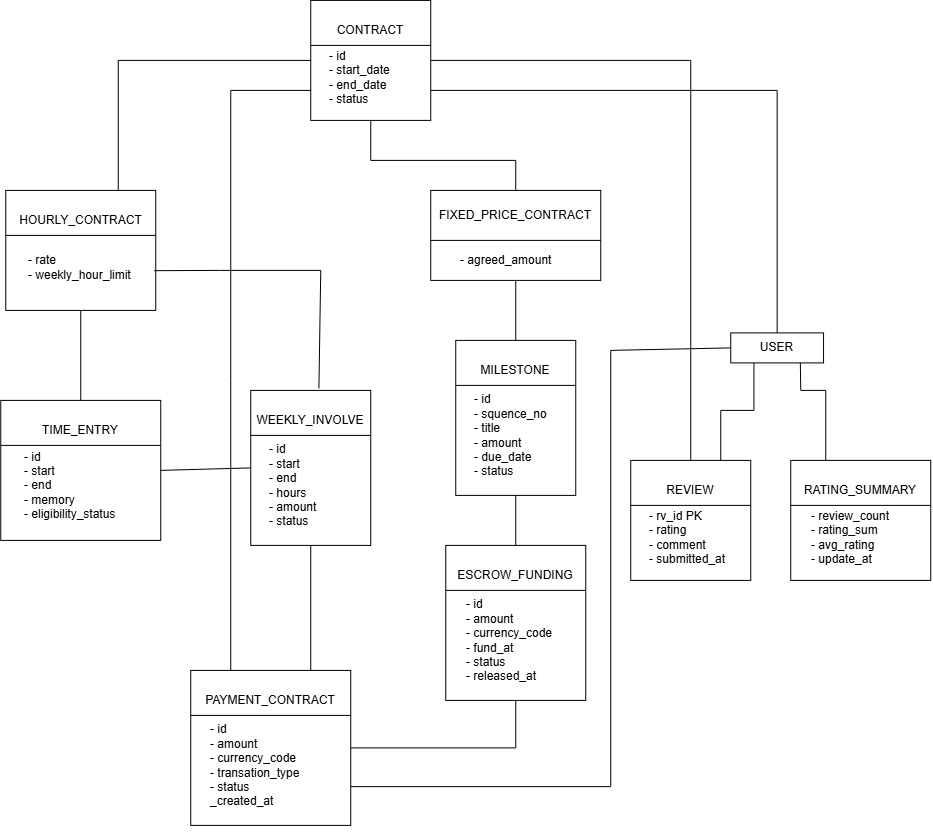

The diagram above was exported from draw.io. Its source (the exported page's mxGraphModel, read from the mxfile embedded in the PNG):
<mxGraphModel dx="1964" dy="1989" grid="1" gridSize="10" guides="1" tooltips="1" connect="1" arrows="1" fold="1" page="1" pageScale="1" pageWidth="850" pageHeight="1100" math="0" shadow="0">
  <root>
    <mxCell id="0" />
    <mxCell id="1" parent="0" />
    <mxCell id="WHqbQsTl_lspNkmbmXlW-1" connectable="0" parent="1" style="group" value="" vertex="1">
      <mxGeometry height="155" width="120" x="150" y="-550" as="geometry" />
    </mxCell>
    <mxCell id="WHqbQsTl_lspNkmbmXlW-2" parent="WHqbQsTl_lspNkmbmXlW-1" style="rounded=0;whiteSpace=wrap;html=1;align=left;" value="" vertex="1">
      <mxGeometry height="120" width="120" as="geometry" />
    </mxCell>
    <mxCell id="WHqbQsTl_lspNkmbmXlW-3" edge="1" parent="WHqbQsTl_lspNkmbmXlW-1" style="endArrow=none;html=1;rounded=0;strokeWidth=1;entryX=1;entryY=0.25;entryDx=0;entryDy=0;exitX=0;exitY=0.25;exitDx=0;exitDy=0;" value="">
      <mxGeometry height="50" relative="1" width="50" as="geometry">
        <mxPoint y="45" as="sourcePoint" />
        <mxPoint x="120" y="45" as="targetPoint" />
      </mxGeometry>
    </mxCell>
    <mxCell id="WHqbQsTl_lspNkmbmXlW-4" parent="WHqbQsTl_lspNkmbmXlW-1" style="text;html=1;whiteSpace=wrap;strokeColor=none;fillColor=none;align=center;verticalAlign=middle;rounded=0;" value="CONTRACT" vertex="1">
      <mxGeometry height="30" width="60" x="30" y="15" as="geometry" />
    </mxCell>
    <mxCell id="WHqbQsTl_lspNkmbmXlW-5" parent="WHqbQsTl_lspNkmbmXlW-1" style="text;html=1;whiteSpace=wrap;strokeColor=none;fillColor=none;align=left;verticalAlign=middle;rounded=0;" value="- id&lt;div&gt;- start_date&lt;/div&gt;&lt;div&gt;- end_date&lt;/div&gt;&lt;div&gt;- status&lt;/div&gt;" vertex="1">
      <mxGeometry height="30" width="87" x="16.5" y="62.5" as="geometry" />
    </mxCell>
    <mxCell id="WHqbQsTl_lspNkmbmXlW-6" connectable="0" parent="1" style="group" value="" vertex="1">
      <mxGeometry height="155" width="150" x="-155" y="-360" as="geometry" />
    </mxCell>
    <mxCell id="WHqbQsTl_lspNkmbmXlW-7" parent="WHqbQsTl_lspNkmbmXlW-6" style="rounded=0;whiteSpace=wrap;html=1;align=left;" value="" vertex="1">
      <mxGeometry height="120" width="150" as="geometry" />
    </mxCell>
    <mxCell id="WHqbQsTl_lspNkmbmXlW-8" edge="1" parent="WHqbQsTl_lspNkmbmXlW-6" style="endArrow=none;html=1;rounded=0;strokeWidth=1;entryX=1;entryY=0.25;entryDx=0;entryDy=0;exitX=0;exitY=0.25;exitDx=0;exitDy=0;" value="">
      <mxGeometry height="50" relative="1" width="50" as="geometry">
        <mxPoint y="45" as="sourcePoint" />
        <mxPoint x="150" y="45" as="targetPoint" />
      </mxGeometry>
    </mxCell>
    <mxCell id="WHqbQsTl_lspNkmbmXlW-9" parent="WHqbQsTl_lspNkmbmXlW-6" style="text;html=1;whiteSpace=wrap;strokeColor=none;fillColor=none;align=center;verticalAlign=middle;rounded=0;" value="HOURLY_CONTRACT" vertex="1">
      <mxGeometry height="30" width="75" x="37.5" y="15" as="geometry" />
    </mxCell>
    <mxCell id="WHqbQsTl_lspNkmbmXlW-10" parent="WHqbQsTl_lspNkmbmXlW-6" style="text;html=1;whiteSpace=wrap;strokeColor=none;fillColor=none;align=left;verticalAlign=middle;rounded=0;" value="- rate&lt;div&gt;- weekly_hour_limit&lt;/div&gt;" vertex="1">
      <mxGeometry height="30" width="108.75" x="20.625" y="62.5" as="geometry" />
    </mxCell>
    <mxCell id="WHqbQsTl_lspNkmbmXlW-11" connectable="0" parent="1" style="group" value="" vertex="1">
      <mxGeometry height="155" width="140" x="285" y="-5" as="geometry" />
    </mxCell>
    <mxCell id="WHqbQsTl_lspNkmbmXlW-12" parent="WHqbQsTl_lspNkmbmXlW-11" style="rounded=0;whiteSpace=wrap;html=1;align=left;" value="" vertex="1">
      <mxGeometry height="155" width="140" as="geometry" />
    </mxCell>
    <mxCell id="WHqbQsTl_lspNkmbmXlW-13" edge="1" parent="WHqbQsTl_lspNkmbmXlW-11" style="endArrow=none;html=1;rounded=0;strokeWidth=1;entryX=1;entryY=0.25;entryDx=0;entryDy=0;exitX=0;exitY=0.25;exitDx=0;exitDy=0;" value="">
      <mxGeometry height="50" relative="1" width="50" as="geometry">
        <mxPoint y="45" as="sourcePoint" />
        <mxPoint x="140" y="45" as="targetPoint" />
      </mxGeometry>
    </mxCell>
    <mxCell id="WHqbQsTl_lspNkmbmXlW-14" parent="WHqbQsTl_lspNkmbmXlW-11" style="text;html=1;whiteSpace=wrap;strokeColor=none;fillColor=none;align=center;verticalAlign=middle;rounded=0;" value="ESCROW_FUNDING" vertex="1">
      <mxGeometry height="30" width="70" x="35" y="15" as="geometry" />
    </mxCell>
    <mxCell id="WHqbQsTl_lspNkmbmXlW-15" parent="WHqbQsTl_lspNkmbmXlW-11" style="text;html=1;whiteSpace=wrap;strokeColor=none;fillColor=none;align=left;verticalAlign=middle;rounded=0;" value="- id&lt;div&gt;- amount&lt;/div&gt;&lt;div&gt;- currency_code&lt;/div&gt;&lt;div&gt;- fund_at&lt;/div&gt;&lt;div&gt;- status&lt;/div&gt;&lt;div&gt;- released_at&lt;/div&gt;" vertex="1">
      <mxGeometry height="30" width="101.5" x="19.25" y="80" as="geometry" />
    </mxCell>
    <mxCell id="WHqbQsTl_lspNkmbmXlW-16" connectable="0" parent="1" style="group" value="" vertex="1">
      <mxGeometry height="295" width="170" x="270" y="-350" as="geometry" />
    </mxCell>
    <mxCell id="WHqbQsTl_lspNkmbmXlW-17" parent="WHqbQsTl_lspNkmbmXlW-16" style="rounded=0;whiteSpace=wrap;html=1;align=left;" value="" vertex="1">
      <mxGeometry height="90" width="170" y="-10" as="geometry" />
    </mxCell>
    <mxCell id="WHqbQsTl_lspNkmbmXlW-19" parent="WHqbQsTl_lspNkmbmXlW-16" style="text;html=1;whiteSpace=wrap;strokeColor=none;fillColor=none;align=center;verticalAlign=middle;rounded=0;" value="FIXED_PRICE_CONTRACT" vertex="1">
      <mxGeometry height="30" width="60" x="55" as="geometry" />
    </mxCell>
    <mxCell id="WHqbQsTl_lspNkmbmXlW-20" parent="WHqbQsTl_lspNkmbmXlW-16" style="text;html=1;whiteSpace=wrap;strokeColor=none;fillColor=none;align=left;verticalAlign=middle;rounded=0;" value="- agreed_amount" vertex="1">
      <mxGeometry height="30" width="113.5" x="28.25" y="45" as="geometry" />
    </mxCell>
    <mxCell id="WHqbQsTl_lspNkmbmXlW-52" edge="1" parent="WHqbQsTl_lspNkmbmXlW-16" style="endArrow=none;html=1;rounded=0;exitX=0;exitY=0.5;exitDx=0;exitDy=0;entryX=1;entryY=0.5;entryDx=0;entryDy=0;" value="">
      <mxGeometry height="50" relative="1" width="50" as="geometry">
        <mxPoint y="40" as="sourcePoint" />
        <mxPoint x="170" y="40" as="targetPoint" />
      </mxGeometry>
    </mxCell>
    <mxCell id="WHqbQsTl_lspNkmbmXlW-21" connectable="0" parent="WHqbQsTl_lspNkmbmXlW-16" style="group" value="" vertex="1">
      <mxGeometry height="155" width="120" x="25" y="140" as="geometry" />
    </mxCell>
    <mxCell id="WHqbQsTl_lspNkmbmXlW-22" parent="WHqbQsTl_lspNkmbmXlW-21" style="rounded=0;whiteSpace=wrap;html=1;align=left;" value="" vertex="1">
      <mxGeometry height="155" width="120" as="geometry" />
    </mxCell>
    <mxCell id="WHqbQsTl_lspNkmbmXlW-23" edge="1" parent="WHqbQsTl_lspNkmbmXlW-21" style="endArrow=none;html=1;rounded=0;strokeWidth=1;entryX=1;entryY=0.25;entryDx=0;entryDy=0;exitX=0;exitY=0.25;exitDx=0;exitDy=0;" value="">
      <mxGeometry height="50" relative="1" width="50" as="geometry">
        <mxPoint y="45" as="sourcePoint" />
        <mxPoint x="120" y="45" as="targetPoint" />
      </mxGeometry>
    </mxCell>
    <mxCell id="WHqbQsTl_lspNkmbmXlW-24" parent="WHqbQsTl_lspNkmbmXlW-21" style="text;html=1;whiteSpace=wrap;strokeColor=none;fillColor=none;align=center;verticalAlign=middle;rounded=0;" value="MILESTONE" vertex="1">
      <mxGeometry height="30" width="60" x="30" y="15" as="geometry" />
    </mxCell>
    <mxCell id="WHqbQsTl_lspNkmbmXlW-25" parent="WHqbQsTl_lspNkmbmXlW-21" style="text;html=1;whiteSpace=wrap;strokeColor=none;fillColor=none;align=left;verticalAlign=middle;rounded=0;" value="- id&lt;div&gt;- squence_no&lt;/div&gt;&lt;div&gt;- title&lt;/div&gt;&lt;div&gt;- amount&lt;/div&gt;&lt;div&gt;- due_date&lt;/div&gt;&lt;div&gt;- status&lt;/div&gt;" vertex="1">
      <mxGeometry height="30" width="87" x="16.5" y="80" as="geometry" />
    </mxCell>
    <mxCell id="o0JtCA3CFwxJoBGaXk0y-11" edge="1" parent="WHqbQsTl_lspNkmbmXlW-16" source="WHqbQsTl_lspNkmbmXlW-22" style="endArrow=none;html=1;rounded=0;entryX=0.5;entryY=1;entryDx=0;entryDy=0;exitX=0.5;exitY=0;exitDx=0;exitDy=0;" target="WHqbQsTl_lspNkmbmXlW-17" value="">
      <mxGeometry height="50" relative="1" width="50" as="geometry">
        <mxPoint x="240" y="230" as="sourcePoint" />
        <mxPoint x="290" y="180" as="targetPoint" />
      </mxGeometry>
    </mxCell>
    <mxCell id="WHqbQsTl_lspNkmbmXlW-26" connectable="0" parent="1" style="group" value="" vertex="1">
      <mxGeometry height="155" width="120" x="470" y="-90" as="geometry" />
    </mxCell>
    <mxCell id="WHqbQsTl_lspNkmbmXlW-27" parent="WHqbQsTl_lspNkmbmXlW-26" style="rounded=0;whiteSpace=wrap;html=1;align=left;" value="" vertex="1">
      <mxGeometry height="120" width="120" as="geometry" />
    </mxCell>
    <mxCell id="WHqbQsTl_lspNkmbmXlW-28" edge="1" parent="WHqbQsTl_lspNkmbmXlW-26" style="endArrow=none;html=1;rounded=0;strokeWidth=1;entryX=1;entryY=0.25;entryDx=0;entryDy=0;exitX=0;exitY=0.25;exitDx=0;exitDy=0;" value="">
      <mxGeometry height="50" relative="1" width="50" as="geometry">
        <mxPoint y="45" as="sourcePoint" />
        <mxPoint x="120" y="45" as="targetPoint" />
      </mxGeometry>
    </mxCell>
    <mxCell id="WHqbQsTl_lspNkmbmXlW-29" parent="WHqbQsTl_lspNkmbmXlW-26" style="text;html=1;whiteSpace=wrap;strokeColor=none;fillColor=none;align=center;verticalAlign=middle;rounded=0;" value="REVIEW" vertex="1">
      <mxGeometry height="30" width="60" x="30" y="15" as="geometry" />
    </mxCell>
    <mxCell id="WHqbQsTl_lspNkmbmXlW-30" parent="WHqbQsTl_lspNkmbmXlW-26" style="text;html=1;whiteSpace=wrap;strokeColor=none;fillColor=none;align=left;verticalAlign=middle;rounded=0;" value="- rv_id PK&lt;div&gt;- rating&lt;/div&gt;&lt;div&gt;- comment&lt;/div&gt;&lt;div&gt;- submitted_at&lt;/div&gt;" vertex="1">
      <mxGeometry height="30" width="87" x="16.5" y="62.5" as="geometry" />
    </mxCell>
    <mxCell id="WHqbQsTl_lspNkmbmXlW-31" connectable="0" parent="1" style="group" value="" vertex="1">
      <mxGeometry height="155" width="120" x="90" y="-160" as="geometry" />
    </mxCell>
    <mxCell id="WHqbQsTl_lspNkmbmXlW-32" parent="WHqbQsTl_lspNkmbmXlW-31" style="rounded=0;whiteSpace=wrap;html=1;align=left;" value="" vertex="1">
      <mxGeometry height="155" width="120" as="geometry" />
    </mxCell>
    <mxCell id="WHqbQsTl_lspNkmbmXlW-33" edge="1" parent="WHqbQsTl_lspNkmbmXlW-31" style="endArrow=none;html=1;rounded=0;strokeWidth=1;entryX=1;entryY=0.25;entryDx=0;entryDy=0;exitX=0;exitY=0.25;exitDx=0;exitDy=0;" value="">
      <mxGeometry height="50" relative="1" width="50" as="geometry">
        <mxPoint y="45" as="sourcePoint" />
        <mxPoint x="120" y="45" as="targetPoint" />
      </mxGeometry>
    </mxCell>
    <mxCell id="WHqbQsTl_lspNkmbmXlW-34" parent="WHqbQsTl_lspNkmbmXlW-31" style="text;html=1;whiteSpace=wrap;strokeColor=none;fillColor=none;align=center;verticalAlign=middle;rounded=0;" value="WEEKLY_INVOLVE" vertex="1">
      <mxGeometry height="30" width="60" x="30" y="15" as="geometry" />
    </mxCell>
    <mxCell id="WHqbQsTl_lspNkmbmXlW-35" parent="WHqbQsTl_lspNkmbmXlW-31" style="text;html=1;whiteSpace=wrap;strokeColor=none;fillColor=none;align=left;verticalAlign=middle;rounded=0;" value="- id&lt;div&gt;- start&lt;/div&gt;&lt;div&gt;- end&lt;/div&gt;&lt;div&gt;- hours&lt;/div&gt;&lt;div&gt;- amount&lt;/div&gt;&lt;div&gt;- status&lt;/div&gt;" vertex="1">
      <mxGeometry height="30" width="87" x="16.5" y="80" as="geometry" />
    </mxCell>
    <mxCell id="WHqbQsTl_lspNkmbmXlW-36" connectable="0" parent="1" style="group" value="" vertex="1">
      <mxGeometry height="155" width="160" x="30" y="120" as="geometry" />
    </mxCell>
    <mxCell id="WHqbQsTl_lspNkmbmXlW-53" edge="1" parent="WHqbQsTl_lspNkmbmXlW-36" source="WHqbQsTl_lspNkmbmXlW-37" style="edgeStyle=orthogonalEdgeStyle;rounded=0;orthogonalLoop=1;jettySize=auto;html=1;exitX=0.5;exitY=1;exitDx=0;exitDy=0;">
      <mxGeometry relative="1" as="geometry">
        <mxPoint x="80.23809523809518" y="120.23809523809518" as="targetPoint" />
      </mxGeometry>
    </mxCell>
    <mxCell id="WHqbQsTl_lspNkmbmXlW-37" parent="WHqbQsTl_lspNkmbmXlW-36" style="rounded=0;whiteSpace=wrap;html=1;align=left;" value="" vertex="1">
      <mxGeometry height="155" width="160" as="geometry" />
    </mxCell>
    <mxCell id="WHqbQsTl_lspNkmbmXlW-39" parent="WHqbQsTl_lspNkmbmXlW-36" style="text;html=1;whiteSpace=wrap;strokeColor=none;fillColor=none;align=center;verticalAlign=middle;rounded=0;" value="PAYMENT_CONTRACT" vertex="1">
      <mxGeometry height="30" width="64" x="48" y="15" as="geometry" />
    </mxCell>
    <mxCell id="WHqbQsTl_lspNkmbmXlW-40" parent="WHqbQsTl_lspNkmbmXlW-36" style="text;html=1;whiteSpace=wrap;strokeColor=none;fillColor=none;align=left;verticalAlign=middle;rounded=0;" value="- id&lt;div&gt;- amount&lt;/div&gt;&lt;div&gt;- currency_code&lt;/div&gt;&lt;div&gt;- transation_type&lt;/div&gt;&lt;div&gt;- status&lt;/div&gt;&lt;div&gt;_created_at&lt;/div&gt;" vertex="1">
      <mxGeometry height="30" width="92.8" x="17.6" y="80" as="geometry" />
    </mxCell>
    <mxCell id="WHqbQsTl_lspNkmbmXlW-38" edge="1" parent="WHqbQsTl_lspNkmbmXlW-36" style="endArrow=none;html=1;rounded=0;strokeWidth=1;exitX=0;exitY=0.25;exitDx=0;exitDy=0;" value="">
      <mxGeometry height="50" relative="1" width="50" as="geometry">
        <mxPoint y="45" as="sourcePoint" />
        <mxPoint x="160" y="45" as="targetPoint" />
      </mxGeometry>
    </mxCell>
    <mxCell id="WHqbQsTl_lspNkmbmXlW-41" connectable="0" parent="1" style="group" value="" vertex="1">
      <mxGeometry height="155" width="160" x="-160" y="-150" as="geometry" />
    </mxCell>
    <mxCell id="WHqbQsTl_lspNkmbmXlW-42" parent="WHqbQsTl_lspNkmbmXlW-41" style="rounded=0;whiteSpace=wrap;html=1;align=left;" value="" vertex="1">
      <mxGeometry height="140" width="160" as="geometry" />
    </mxCell>
    <mxCell id="WHqbQsTl_lspNkmbmXlW-43" edge="1" parent="WHqbQsTl_lspNkmbmXlW-41" style="endArrow=none;html=1;rounded=0;strokeWidth=1;entryX=1;entryY=0.25;entryDx=0;entryDy=0;exitX=0;exitY=0.25;exitDx=0;exitDy=0;" value="">
      <mxGeometry height="50" relative="1" width="50" as="geometry">
        <mxPoint y="45" as="sourcePoint" />
        <mxPoint x="160" y="45" as="targetPoint" />
      </mxGeometry>
    </mxCell>
    <mxCell id="WHqbQsTl_lspNkmbmXlW-44" parent="WHqbQsTl_lspNkmbmXlW-41" style="text;html=1;whiteSpace=wrap;strokeColor=none;fillColor=none;align=center;verticalAlign=middle;rounded=0;" value="TIME_ENTRY" vertex="1">
      <mxGeometry height="30" width="80" x="40" y="15" as="geometry" />
    </mxCell>
    <mxCell id="WHqbQsTl_lspNkmbmXlW-45" parent="WHqbQsTl_lspNkmbmXlW-41" style="text;html=1;whiteSpace=wrap;strokeColor=none;fillColor=none;align=left;verticalAlign=middle;rounded=0;" value="- id&lt;div&gt;- start&lt;/div&gt;&lt;div&gt;- end&lt;/div&gt;&lt;div&gt;- memory&lt;/div&gt;&lt;div&gt;- eligibility_status&lt;/div&gt;" vertex="1">
      <mxGeometry height="30" width="116" x="22" y="70" as="geometry" />
    </mxCell>
    <mxCell id="WHqbQsTl_lspNkmbmXlW-46" connectable="0" parent="1" style="group" value="" vertex="1">
      <mxGeometry height="155" width="140" x="630" y="-90" as="geometry" />
    </mxCell>
    <mxCell id="WHqbQsTl_lspNkmbmXlW-47" parent="WHqbQsTl_lspNkmbmXlW-46" style="rounded=0;whiteSpace=wrap;html=1;align=left;" value="" vertex="1">
      <mxGeometry height="120" width="140" as="geometry" />
    </mxCell>
    <mxCell id="WHqbQsTl_lspNkmbmXlW-48" edge="1" parent="WHqbQsTl_lspNkmbmXlW-46" style="endArrow=none;html=1;rounded=0;strokeWidth=1;entryX=1;entryY=0.25;entryDx=0;entryDy=0;exitX=0;exitY=0.25;exitDx=0;exitDy=0;" value="">
      <mxGeometry height="50" relative="1" width="50" as="geometry">
        <mxPoint y="45" as="sourcePoint" />
        <mxPoint x="140" y="45" as="targetPoint" />
      </mxGeometry>
    </mxCell>
    <mxCell id="WHqbQsTl_lspNkmbmXlW-49" parent="WHqbQsTl_lspNkmbmXlW-46" style="text;html=1;whiteSpace=wrap;strokeColor=none;fillColor=none;align=center;verticalAlign=middle;rounded=0;" value="RATING_SUMMARY" vertex="1">
      <mxGeometry height="30" width="70" x="35" y="15" as="geometry" />
    </mxCell>
    <mxCell id="WHqbQsTl_lspNkmbmXlW-50" parent="WHqbQsTl_lspNkmbmXlW-46" style="text;html=1;whiteSpace=wrap;strokeColor=none;fillColor=none;align=left;verticalAlign=middle;rounded=0;" value="- review_count&lt;div&gt;- rating_sum&lt;/div&gt;&lt;div&gt;- avg_rating&lt;/div&gt;&lt;div&gt;- update_at&lt;/div&gt;" vertex="1">
      <mxGeometry height="30" width="101.5" x="19.25" y="62.5" as="geometry" />
    </mxCell>
    <mxCell id="o0JtCA3CFwxJoBGaXk0y-8" edge="1" parent="1" source="WHqbQsTl_lspNkmbmXlW-42" style="endArrow=none;html=1;rounded=0;exitX=0.5;exitY=0;exitDx=0;exitDy=0;entryX=0.5;entryY=1;entryDx=0;entryDy=0;" target="WHqbQsTl_lspNkmbmXlW-7" value="">
      <mxGeometry height="50" relative="1" width="50" as="geometry">
        <mxPoint x="100" y="-130" as="sourcePoint" />
        <mxPoint x="-140" y="-200" as="targetPoint" />
      </mxGeometry>
    </mxCell>
    <mxCell id="o0JtCA3CFwxJoBGaXk0y-9" edge="1" parent="1" source="WHqbQsTl_lspNkmbmXlW-17" style="endArrow=none;html=1;rounded=0;entryX=0.5;entryY=1;entryDx=0;entryDy=0;exitX=0.5;exitY=0;exitDx=0;exitDy=0;" target="WHqbQsTl_lspNkmbmXlW-2" value="">
      <mxGeometry height="50" relative="1" width="50" as="geometry">
        <Array as="points">
          <mxPoint x="355" y="-390" />
          <mxPoint x="210" y="-390" />
        </Array>
        <mxPoint x="210" y="-360" as="sourcePoint" />
        <mxPoint x="260" y="-410" as="targetPoint" />
      </mxGeometry>
    </mxCell>
    <mxCell id="o0JtCA3CFwxJoBGaXk0y-10" edge="1" parent="1" source="WHqbQsTl_lspNkmbmXlW-32" style="endArrow=none;html=1;rounded=0;exitX=0.568;exitY=-0.013;exitDx=0;exitDy=0;exitPerimeter=0;entryX=0.989;entryY=0.669;entryDx=0;entryDy=0;entryPerimeter=0;" target="WHqbQsTl_lspNkmbmXlW-7" value="">
      <mxGeometry height="50" relative="1" width="50" as="geometry">
        <Array as="points">
          <mxPoint x="160" y="-280" />
          <mxPoint x="60" y="-280" />
        </Array>
        <mxPoint x="210" y="-200" as="sourcePoint" />
        <mxPoint x="30" y="-310" as="targetPoint" />
      </mxGeometry>
    </mxCell>
    <mxCell id="o0JtCA3CFwxJoBGaXk0y-12" edge="1" parent="1" source="WHqbQsTl_lspNkmbmXlW-12" style="endArrow=none;html=1;rounded=0;entryX=0.5;entryY=1;entryDx=0;entryDy=0;exitX=0.5;exitY=0;exitDx=0;exitDy=0;" target="WHqbQsTl_lspNkmbmXlW-22" value="">
      <mxGeometry height="50" relative="1" width="50" as="geometry">
        <mxPoint x="490" y="-12.5" as="sourcePoint" />
        <mxPoint x="490" y="-72.5" as="targetPoint" />
      </mxGeometry>
    </mxCell>
    <mxCell id="o0JtCA3CFwxJoBGaXk0y-13" edge="1" parent="1" source="WHqbQsTl_lspNkmbmXlW-42" style="endArrow=none;html=1;rounded=0;entryX=0;entryY=0.5;entryDx=0;entryDy=0;exitX=1;exitY=0.5;exitDx=0;exitDy=0;" target="WHqbQsTl_lspNkmbmXlW-32" value="">
      <mxGeometry height="50" relative="1" width="50" as="geometry">
        <mxPoint x="-290" y="10" as="sourcePoint" />
        <mxPoint x="-290" y="-50" as="targetPoint" />
      </mxGeometry>
    </mxCell>
    <mxCell id="o0JtCA3CFwxJoBGaXk0y-15" edge="1" parent="1" source="WHqbQsTl_lspNkmbmXlW-7" style="endArrow=none;html=1;rounded=0;exitX=0.75;exitY=0;exitDx=0;exitDy=0;entryX=0;entryY=0.5;entryDx=0;entryDy=0;" target="WHqbQsTl_lspNkmbmXlW-2" value="">
      <mxGeometry height="50" relative="1" width="50" as="geometry">
        <Array as="points">
          <mxPoint x="-42.5" y="-490" />
        </Array>
        <mxPoint x="-50" y="-380" as="sourcePoint" />
        <mxPoint x="-50" y="-500" as="targetPoint" />
      </mxGeometry>
    </mxCell>
    <mxCell id="o0JtCA3CFwxJoBGaXk0y-16" edge="1" parent="1" source="WHqbQsTl_lspNkmbmXlW-37" style="endArrow=none;html=1;rounded=0;entryX=0.5;entryY=1;entryDx=0;entryDy=0;exitX=0.75;exitY=0;exitDx=0;exitDy=0;" target="WHqbQsTl_lspNkmbmXlW-32" value="">
      <mxGeometry height="50" relative="1" width="50" as="geometry">
        <mxPoint x="-30" y="143" as="sourcePoint" />
        <mxPoint x="63" y="110" as="targetPoint" />
      </mxGeometry>
    </mxCell>
    <mxCell id="o0JtCA3CFwxJoBGaXk0y-17" edge="1" parent="1" source="WHqbQsTl_lspNkmbmXlW-37" style="endArrow=none;html=1;rounded=0;entryX=0.5;entryY=1;entryDx=0;entryDy=0;exitX=1;exitY=0.5;exitDx=0;exitDy=0;" target="WHqbQsTl_lspNkmbmXlW-12" value="">
      <mxGeometry height="50" relative="1" width="50" as="geometry">
        <Array as="points">
          <mxPoint x="355" y="197.5" />
        </Array>
        <mxPoint x="280" y="253" as="sourcePoint" />
        <mxPoint x="373" y="220" as="targetPoint" />
      </mxGeometry>
    </mxCell>
    <mxCell id="o0JtCA3CFwxJoBGaXk0y-18" edge="1" parent="1" source="WHqbQsTl_lspNkmbmXlW-37" style="endArrow=none;html=1;rounded=0;entryX=0;entryY=0.75;entryDx=0;entryDy=0;exitX=0.25;exitY=0;exitDx=0;exitDy=0;" target="WHqbQsTl_lspNkmbmXlW-2" value="">
      <mxGeometry height="50" relative="1" width="50" as="geometry">
        <Array as="points">
          <mxPoint x="70" y="-460" />
        </Array>
        <mxPoint x="80" y="-337" as="sourcePoint" />
        <mxPoint x="173" y="-370" as="targetPoint" />
      </mxGeometry>
    </mxCell>
    <mxCell id="o0JtCA3CFwxJoBGaXk0y-19" edge="1" parent="1" source="WHqbQsTl_lspNkmbmXlW-2" style="endArrow=none;html=1;rounded=0;entryX=0.5;entryY=0;entryDx=0;entryDy=0;exitX=1;exitY=0.5;exitDx=0;exitDy=0;" target="WHqbQsTl_lspNkmbmXlW-27" value="">
      <mxGeometry height="50" relative="1" width="50" as="geometry">
        <Array as="points">
          <mxPoint x="530" y="-490" />
        </Array>
        <mxPoint x="450" y="-447" as="sourcePoint" />
        <mxPoint x="543" y="-480" as="targetPoint" />
      </mxGeometry>
    </mxCell>
    <mxCell id="o0JtCA3CFwxJoBGaXk0y-20" parent="1" style="rounded=0;whiteSpace=wrap;html=1;" value="USER" vertex="1">
      <mxGeometry height="30" width="92.8" x="570" y="-217.5" as="geometry" />
    </mxCell>
    <mxCell id="o0JtCA3CFwxJoBGaXk0y-21" edge="1" parent="1" source="WHqbQsTl_lspNkmbmXlW-2" style="endArrow=none;html=1;rounded=0;entryX=0.5;entryY=0;entryDx=0;entryDy=0;exitX=1;exitY=0.75;exitDx=0;exitDy=0;" target="o0JtCA3CFwxJoBGaXk0y-20" value="">
      <mxGeometry height="50" relative="1" width="50" as="geometry">
        <Array as="points">
          <mxPoint x="616.4" y="-460" />
        </Array>
        <mxPoint x="630" y="-337" as="sourcePoint" />
        <mxPoint x="723" y="-370" as="targetPoint" />
      </mxGeometry>
    </mxCell>
    <mxCell id="o0JtCA3CFwxJoBGaXk0y-24" edge="1" parent="1" source="WHqbQsTl_lspNkmbmXlW-27" style="endArrow=none;html=1;rounded=0;entryX=0.25;entryY=1;entryDx=0;entryDy=0;exitX=0.75;exitY=0;exitDx=0;exitDy=0;" target="o0JtCA3CFwxJoBGaXk0y-20" value="">
      <mxGeometry height="50" relative="1" width="50" as="geometry">
        <Array as="points">
          <mxPoint x="560" y="-140" />
          <mxPoint x="593.2" y="-140" />
        </Array>
        <mxPoint x="600" y="-87" as="sourcePoint" />
        <mxPoint x="693" y="-120" as="targetPoint" />
      </mxGeometry>
    </mxCell>
    <mxCell id="o0JtCA3CFwxJoBGaXk0y-25" edge="1" parent="1" source="WHqbQsTl_lspNkmbmXlW-47" style="endArrow=none;html=1;rounded=0;entryX=0.75;entryY=1;entryDx=0;entryDy=0;exitX=0.25;exitY=0;exitDx=0;exitDy=0;" target="o0JtCA3CFwxJoBGaXk0y-20" value="">
      <mxGeometry height="50" relative="1" width="50" as="geometry">
        <Array as="points">
          <mxPoint x="665" y="-160" />
          <mxPoint x="640" y="-160" />
        </Array>
        <mxPoint x="670" y="-117" as="sourcePoint" />
        <mxPoint x="763" y="-150" as="targetPoint" />
      </mxGeometry>
    </mxCell>
    <mxCell id="o0JtCA3CFwxJoBGaXk0y-26" edge="1" parent="1" source="WHqbQsTl_lspNkmbmXlW-37" style="endArrow=none;html=1;rounded=0;entryX=0;entryY=0.5;entryDx=0;entryDy=0;exitX=1;exitY=0.75;exitDx=0;exitDy=0;" target="o0JtCA3CFwxJoBGaXk0y-20" value="">
      <mxGeometry height="50" relative="1" width="50" as="geometry">
        <Array as="points">
          <mxPoint x="450" y="236.25" />
          <mxPoint x="450" y="-200" />
        </Array>
        <mxPoint x="330" y="230" as="sourcePoint" />
        <mxPoint x="553" y="-190" as="targetPoint" />
      </mxGeometry>
    </mxCell>
  </root>
</mxGraphModel>